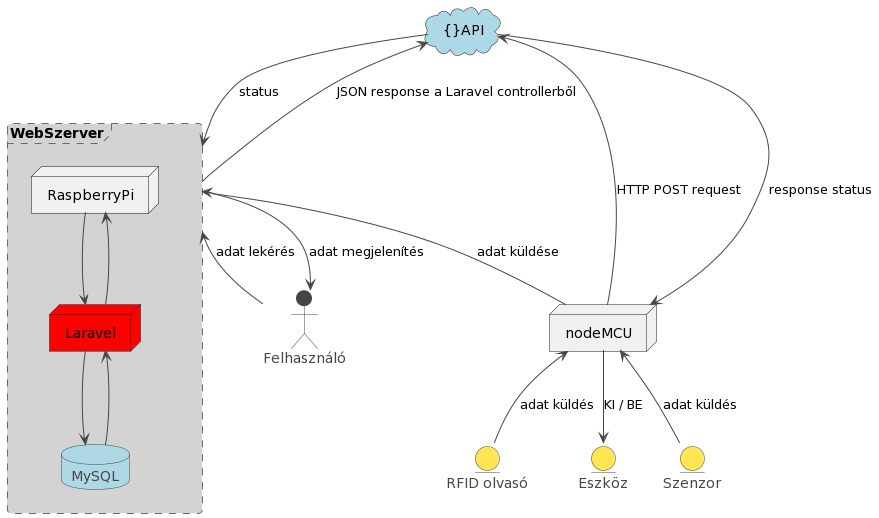

The diagram above was rendered by PlantUML. Its source (embedded in the PNG):
@startuml
!theme vibrant
cloud "{}API" #lightblue
actor Felhasználó
node nodeMCU
entity Szenzor
entity "RFID olvasó"
entity Eszköz

frame WebSzerver#lightgrey;line.dashed{
node RaspberryPi
node Laravel #red
database MySQL #lightblue
}
WebSzerver -down-> Felhasználó: adat megjelenítés
Felhasználó -> WebSzerver : adat lekérés

WebSzerver -up-> "{}API" : JSON response a Laravel controllerből
"{}API" -r-> WebSzerver  : status

nodeMCU -up--> "{}API" : HTTP POST request
"{}API" ---> nodeMCU : response status

nodeMCU -up-> WebSzerver : adat küldése

Szenzor -up-> nodeMCU : adat küldés
"RFID olvasó" -up-> nodeMCU : adat küldés
nodeMCU -down-> Eszköz  : KI / BE

RaspberryPi -down-> Laravel
Laravel -up-> RaspberryPi
Laravel -down-> MySQL
MySQL -up-> Laravel
@enduml